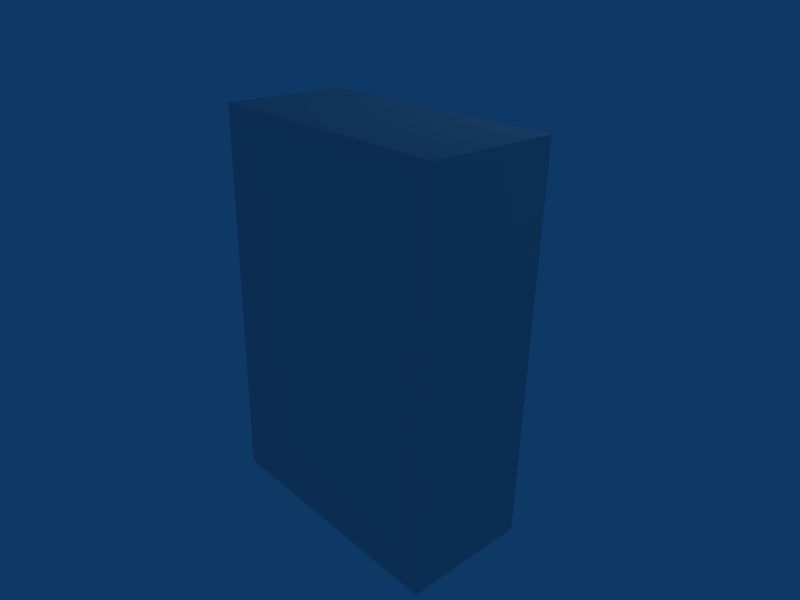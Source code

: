 # Source: TileLow.blend  (saved by Blender 2.49.2; exported with 4.5.12 LTS)
import bpy
from mathutils import Matrix  # noqa: F401  (used for matrix-valued properties, if any)

bpy.ops.wm.read_factory_settings(use_empty=True)
scene = bpy.context.scene
scene.name = 'Scene'

# ---- collections
col_collection_1 = bpy.data.collections.new('Collection 1'); scene.collection.children.link(col_collection_1)

# ---- materials (node trees are filled in below, after node groups)
mat_material = bpy.data.materials.new('Material')
mat_material.alpha_threshold = 0.0
mat_material.roughness = 0.5
mat_material.line_color = (0.0, 0.0, 0.0, 1.0)

# ---- material node trees

# ---- world
world_world = bpy.data.worlds.new('World'); scene.world = world_world
world_world.color = (0.05656, 0.2208, 0.4)
world_world.use_sun_shadow = False
world_world.sun_shadow_jitter_overblur = 0.0
world_world.cycles.sampling_method = 'MANUAL'
world_world.cycles.sample_map_resolution = 256

# ---- cameras
cam_camera = bpy.data.cameras.new('Camera')
cam_camera.passepartout_alpha = 0.2
cam_camera.clip_end = 100.0
cam_camera.lens = 35.0
cam_camera.ortho_scale = 7.314
cam_camera.show_passepartout = False
cam_camera.show_safe_areas = True
cam_camera.dof.focus_distance = 0.0
cam_camera.dof.aperture_fstop = 128.0

# ---- lights
light_spot = bpy.data.lights.new('Spot', 'POINT')
light_spot.transmission_factor = 0.0
light_spot.cutoff_distance = 30.0
light_spot.energy = 100.0
light_spot.shadow_buffer_clip_start = 1.001
light_spot.shadow_soft_size = 1.0
light_spot.shadow_maximum_resolution = 0.006
light_spot.use_absolute_resolution = True
light_spot.cycles.use_multiple_importance_sampling = False

# ---- meshes
me_tilelow = bpy.data.meshes.new('TileLow')
me_tilelow.from_pydata([(-2.013, -1.102, -2.956), (1.987, -1.156, -2.952), (1.986, -0.8963, 3.042), (-2.014, -0.8422, 3.039), (-1.986, 0.8963, -3.042), (2.014, 0.8422, -3.039), (2.013, 1.102, 2.956), (-1.987, 1.156, 2.952)], [], [(0, 1, 2, 3), (4, 7, 6, 5), (0, 4, 5, 1), (1, 5, 6, 2), (2, 6, 7, 3), (4, 0, 3, 7)])
_uv = me_tilelow.uv_layers.new(name='UVTex')
_uv.uv.foreach_set('vector', [-2.98e-08, 1.0, 0.625, 1.0, 0.625, 0.0625, 2.98e-08, 0.0625, -2.98e-08, 1.0, 0.0, 0.0625, 0.625, 0.0625, 0.625, 1.0, 1.0, 1.0, 0.6328, 1.0, 0.6328, 0.0625, 1.0, 0.0625, 1.0, 1.0, 0.6328, 1.0, 0.6328, 0.0625, 1.0, 0.0625, 1.0, 1.0, 0.6328, 1.0, 0.6328, 0.0625, 1.0, 0.0625, 0.6328, 0.0625, 1.0, 0.0625, 1.0, 1.0, 0.6328, 1.0])
me_tilelow.materials.append(mat_material)
me_tilelow.use_remesh_preserve_volume = False
me_tilelow.use_remesh_preserve_attributes = False
me_tilelow.use_mirror_vertex_groups = False
me_tilelow.update()

# ---- objects
ob_tilelow = bpy.data.objects.new('TileLow', me_tilelow)
ob_lamp = bpy.data.objects.new('Lamp', light_spot)
ob_camera = bpy.data.objects.new('Camera', cam_camera)

# ---- transforms, parenting, visibility, modifiers, constraints
ob_tilelow.location = (0.0, 0.0, 0.0)
ob_tilelow.lock_rotations_4d = False
ob_tilelow.empty_display_type = 'ARROWS'
ob_tilelow.color = (0.0, 0.0, 0.0, 1.0)
ob_tilelow.lineart.crease_threshold = 0.0
ob_lamp.location = (1.985, 4.907, 5.904)
ob_lamp.rotation_euler = (0.6503, 0.05522, 1.866)
ob_lamp.lock_rotations_4d = False
ob_lamp.empty_display_type = 'ARROWS'
ob_lamp.color = (0.0, 0.0, 0.0, 0.0)
ob_lamp.lineart.crease_threshold = 0.0
ob_camera.location = (7.481, -6.508, 5.344)
ob_camera.rotation_euler = (1.109, 0.01082, 0.8149)
ob_camera.lock_rotations_4d = False
ob_camera.empty_display_type = 'ARROWS'
ob_camera.color = (0.0, 0.0, 0.0, 0.0)
ob_camera.display_type = 'WIRE'
ob_camera.lineart.crease_threshold = 0.0

# ---- collection membership
col_collection_1.objects.link(ob_tilelow)
col_collection_1.objects.link(ob_lamp)
col_collection_1.objects.link(ob_camera)

# ---- scene / render settings (as saved in the file)
scene.camera = ob_camera
scene.frame_start = 1; scene.frame_end = 250; scene.frame_set(1)
scene.render.engine = 'BLENDER_EEVEE_NEXT'
scene.render.image_settings.color_mode = 'RGB'
scene.render.image_settings.compression = 90
scene.render.resolution_x = 800
scene.render.resolution_y = 600
scene.render.pixel_aspect_x = 100.0
scene.render.pixel_aspect_y = 100.0
scene.render.fps = 25
scene.render.dither_intensity = 0.0
scene.render.use_compositing = False
scene.render.use_sequencer = False
scene.render.bake_margin = 2
scene.render.bake_bias = 0.0
scene.render.use_stamp_time = False
scene.render.use_stamp_date = False
scene.render.use_stamp_frame = False
scene.render.use_stamp_camera = False
scene.render.use_stamp_scene = False
scene.render.use_stamp_filename = False
scene.render.use_stamp_render_time = False
scene.render.stamp_font_size = 0
scene.cycles.use_denoising = False
scene.cycles.samples = 10
scene.cycles.sampling_pattern = 'TABULATED_SOBOL'
scene.cycles.light_sampling_threshold = 0.0
scene.cycles.use_adaptive_sampling = False
scene.cycles.use_light_tree = False
scene.cycles.blur_glossy = 0.0
scene.cycles.volume_bounces = 1
scene.cycles.pixel_filter_type = 'GAUSSIAN'
scene.cycles.sample_clamp_indirect = 0.0
scene.view_settings.view_transform = 'Raw'
bpy.context.view_layer.update()
